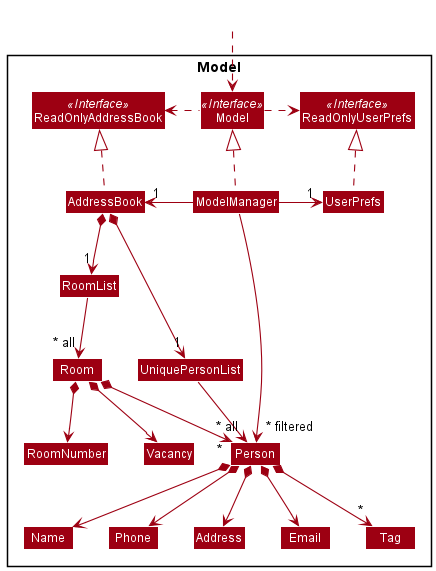

The diagram above was rendered by PlantUML. Its source (embedded in the PNG):
@startuml
!include style.puml
skinparam arrowThickness 1.1
skinparam arrowColor MODEL_COLOR
skinparam classBackgroundColor MODEL_COLOR

Package Model <<Rectangle>>{
Interface ReadOnlyAddressBook <<Interface>>
Interface ReadOnlyUserPrefs <<Interface>>
Interface Model <<Interface>>
Class AddressBook
Class ReadOnlyAddressBook
Class Model
Class ModelManager
Class UserPrefs
Class ReadOnlyUserPrefs

Class UniquePersonList
Class Person
Class Address
Class Email
Class Name
Class Phone
Class Tag

Class RoomList
Class Room
Class RoomNumber
Class Vacancy

}

Class HiddenOutside #FFFFFF
HiddenOutside ..> Model

AddressBook .up.|> ReadOnlyAddressBook

ModelManager .up.|> Model
Model .right.> ReadOnlyUserPrefs
Model .left.> ReadOnlyAddressBook
ModelManager -left-> "1" AddressBook
ModelManager -right-> "1" UserPrefs
UserPrefs .up.|> ReadOnlyUserPrefs

AddressBook *--> "1" UniquePersonList
UniquePersonList --> "~* all" Person
Person *--> Name
Person *--> Phone
Person *--> Email
Person *--> Address
Person *--> "*" Tag

AddressBook *--> "1" RoomList
RoomList --> "~* all" Room
Room *--> RoomNumber
Room *--> Vacancy
Room *--> "*" Person

Name -[hidden]right-> Phone
Phone -[hidden]right-> Address
Address -[hidden]right-> Email

ModelManager -->"~* filtered" Person
@enduml